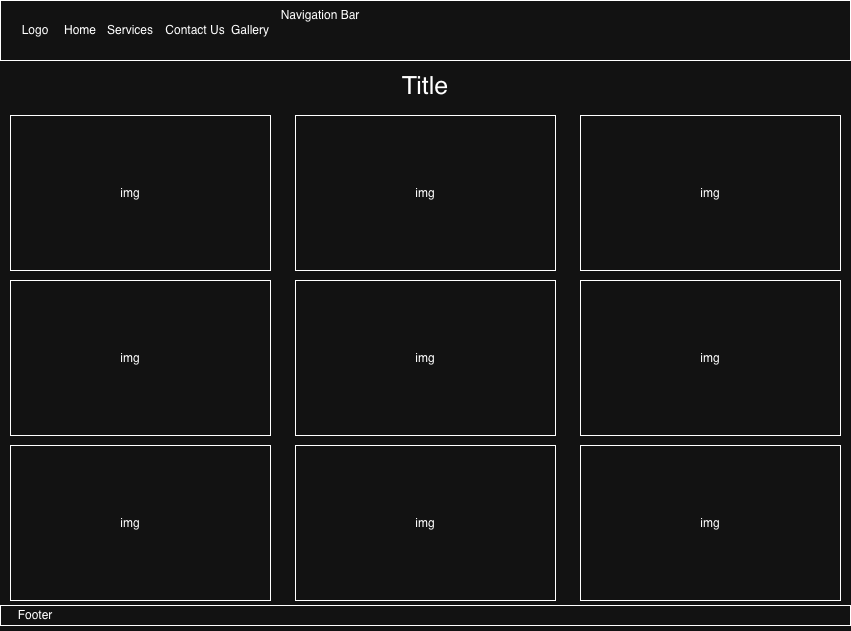

The diagram above was exported from draw.io. Its source (the exported page's mxGraphModel, read from the mxfile embedded in the PNG):
<mxGraphModel dx="1426" dy="824" grid="1" gridSize="10" guides="1" tooltips="1" connect="1" arrows="1" fold="1" page="1" pageScale="1" pageWidth="850" pageHeight="1100" math="0" shadow="0">
  <root>
    <mxCell id="0" />
    <mxCell id="1" parent="0" />
    <mxCell id="-MGprQRTj9DmjrLaMTYk-1" value="" style="rounded=0;whiteSpace=wrap;html=1;" parent="1" vertex="1">
      <mxGeometry width="850" height="60" as="geometry" />
    </mxCell>
    <mxCell id="-MGprQRTj9DmjrLaMTYk-3" value="Title" style="text;html=1;whiteSpace=wrap;strokeColor=none;fillColor=none;align=center;verticalAlign=middle;rounded=0;fontSize=25;" parent="1" vertex="1">
      <mxGeometry x="305" y="50" width="240" height="70" as="geometry" />
    </mxCell>
    <mxCell id="-MGprQRTj9DmjrLaMTYk-6" value="Logo" style="text;html=1;whiteSpace=wrap;strokeColor=none;fillColor=none;align=center;verticalAlign=middle;rounded=0;" parent="1" vertex="1">
      <mxGeometry x="10" y="15" width="50" height="30" as="geometry" />
    </mxCell>
    <mxCell id="-MGprQRTj9DmjrLaMTYk-11" value="" style="rounded=0;whiteSpace=wrap;html=1;" parent="1" vertex="1">
      <mxGeometry y="605" width="850" height="20" as="geometry" />
    </mxCell>
    <mxCell id="-MGprQRTj9DmjrLaMTYk-12" value="Footer" style="text;html=1;whiteSpace=wrap;strokeColor=none;fillColor=none;align=center;verticalAlign=middle;rounded=0;" parent="1" vertex="1">
      <mxGeometry y="600" width="70" height="30" as="geometry" />
    </mxCell>
    <mxCell id="-MGprQRTj9DmjrLaMTYk-14" value="Home" style="text;html=1;whiteSpace=wrap;strokeColor=none;fillColor=none;align=center;verticalAlign=middle;rounded=0;" parent="1" vertex="1">
      <mxGeometry x="50" y="15" width="60" height="30" as="geometry" />
    </mxCell>
    <mxCell id="-MGprQRTj9DmjrLaMTYk-15" value="Services" style="text;html=1;whiteSpace=wrap;strokeColor=none;fillColor=none;align=center;verticalAlign=middle;rounded=0;" parent="1" vertex="1">
      <mxGeometry x="100" y="15" width="60" height="30" as="geometry" />
    </mxCell>
    <mxCell id="-MGprQRTj9DmjrLaMTYk-17" value="Contact Us" style="text;html=1;whiteSpace=wrap;strokeColor=none;fillColor=none;align=center;verticalAlign=middle;rounded=0;" parent="1" vertex="1">
      <mxGeometry x="160" y="15" width="70" height="30" as="geometry" />
    </mxCell>
    <mxCell id="-MGprQRTj9DmjrLaMTYk-18" value="Gallery" style="text;html=1;whiteSpace=wrap;strokeColor=none;fillColor=none;align=center;verticalAlign=middle;rounded=0;" parent="1" vertex="1">
      <mxGeometry x="220" y="15" width="60" height="30" as="geometry" />
    </mxCell>
    <mxCell id="0DqEMLa-kgvnIt8GWjQF-1" value="Navigation Bar" style="text;html=1;whiteSpace=wrap;strokeColor=none;fillColor=none;align=center;verticalAlign=middle;rounded=0;" vertex="1" parent="1">
      <mxGeometry x="235" width="170" height="30" as="geometry" />
    </mxCell>
    <mxCell id="0DqEMLa-kgvnIt8GWjQF-30" value="" style="rounded=0;whiteSpace=wrap;html=1;" vertex="1" parent="1">
      <mxGeometry x="580" y="115" width="260" height="155" as="geometry" />
    </mxCell>
    <mxCell id="0DqEMLa-kgvnIt8GWjQF-33" value="" style="rounded=0;whiteSpace=wrap;html=1;" vertex="1" parent="1">
      <mxGeometry x="295" y="115" width="260" height="155" as="geometry" />
    </mxCell>
    <mxCell id="0DqEMLa-kgvnIt8GWjQF-34" value="" style="rounded=0;whiteSpace=wrap;html=1;" vertex="1" parent="1">
      <mxGeometry x="10" y="115" width="260" height="155" as="geometry" />
    </mxCell>
    <mxCell id="0DqEMLa-kgvnIt8GWjQF-35" value="" style="rounded=0;whiteSpace=wrap;html=1;" vertex="1" parent="1">
      <mxGeometry x="10" y="280" width="260" height="155" as="geometry" />
    </mxCell>
    <mxCell id="0DqEMLa-kgvnIt8GWjQF-36" value="" style="rounded=0;whiteSpace=wrap;html=1;" vertex="1" parent="1">
      <mxGeometry x="295" y="280" width="260" height="155" as="geometry" />
    </mxCell>
    <mxCell id="0DqEMLa-kgvnIt8GWjQF-37" value="" style="rounded=0;whiteSpace=wrap;html=1;" vertex="1" parent="1">
      <mxGeometry x="580" y="280" width="260" height="155" as="geometry" />
    </mxCell>
    <mxCell id="0DqEMLa-kgvnIt8GWjQF-38" value="" style="rounded=0;whiteSpace=wrap;html=1;" vertex="1" parent="1">
      <mxGeometry x="580" y="445" width="260" height="155" as="geometry" />
    </mxCell>
    <mxCell id="0DqEMLa-kgvnIt8GWjQF-39" value="" style="rounded=0;whiteSpace=wrap;html=1;" vertex="1" parent="1">
      <mxGeometry x="295" y="445" width="260" height="155" as="geometry" />
    </mxCell>
    <mxCell id="0DqEMLa-kgvnIt8GWjQF-40" value="" style="rounded=0;whiteSpace=wrap;html=1;" vertex="1" parent="1">
      <mxGeometry x="10" y="445" width="260" height="155" as="geometry" />
    </mxCell>
    <mxCell id="0DqEMLa-kgvnIt8GWjQF-41" value="img" style="text;html=1;whiteSpace=wrap;strokeColor=none;fillColor=none;align=center;verticalAlign=middle;rounded=0;" vertex="1" parent="1">
      <mxGeometry x="100" y="177.5" width="60" height="30" as="geometry" />
    </mxCell>
    <mxCell id="0DqEMLa-kgvnIt8GWjQF-42" value="img" style="text;html=1;whiteSpace=wrap;strokeColor=none;fillColor=none;align=center;verticalAlign=middle;rounded=0;" vertex="1" parent="1">
      <mxGeometry x="395" y="177.5" width="60" height="30" as="geometry" />
    </mxCell>
    <mxCell id="0DqEMLa-kgvnIt8GWjQF-43" value="img" style="text;html=1;whiteSpace=wrap;strokeColor=none;fillColor=none;align=center;verticalAlign=middle;rounded=0;" vertex="1" parent="1">
      <mxGeometry x="395" y="342.5" width="60" height="30" as="geometry" />
    </mxCell>
    <mxCell id="0DqEMLa-kgvnIt8GWjQF-44" value="img" style="text;html=1;whiteSpace=wrap;strokeColor=none;fillColor=none;align=center;verticalAlign=middle;rounded=0;" vertex="1" parent="1">
      <mxGeometry x="100" y="342.5" width="60" height="30" as="geometry" />
    </mxCell>
    <mxCell id="0DqEMLa-kgvnIt8GWjQF-45" value="img" style="text;html=1;whiteSpace=wrap;strokeColor=none;fillColor=none;align=center;verticalAlign=middle;rounded=0;" vertex="1" parent="1">
      <mxGeometry x="680" y="342.5" width="60" height="30" as="geometry" />
    </mxCell>
    <mxCell id="0DqEMLa-kgvnIt8GWjQF-46" value="img" style="text;html=1;whiteSpace=wrap;strokeColor=none;fillColor=none;align=center;verticalAlign=middle;rounded=0;" vertex="1" parent="1">
      <mxGeometry x="680" y="177.5" width="60" height="30" as="geometry" />
    </mxCell>
    <mxCell id="0DqEMLa-kgvnIt8GWjQF-47" value="img" style="text;html=1;whiteSpace=wrap;strokeColor=none;fillColor=none;align=center;verticalAlign=middle;rounded=0;" vertex="1" parent="1">
      <mxGeometry x="680" y="507.5" width="60" height="30" as="geometry" />
    </mxCell>
    <mxCell id="0DqEMLa-kgvnIt8GWjQF-48" value="img" style="text;html=1;whiteSpace=wrap;strokeColor=none;fillColor=none;align=center;verticalAlign=middle;rounded=0;" vertex="1" parent="1">
      <mxGeometry x="395" y="507.5" width="60" height="30" as="geometry" />
    </mxCell>
    <mxCell id="0DqEMLa-kgvnIt8GWjQF-49" value="img" style="text;html=1;whiteSpace=wrap;strokeColor=none;fillColor=none;align=center;verticalAlign=middle;rounded=0;" vertex="1" parent="1">
      <mxGeometry x="100" y="507.5" width="60" height="30" as="geometry" />
    </mxCell>
  </root>
</mxGraphModel>